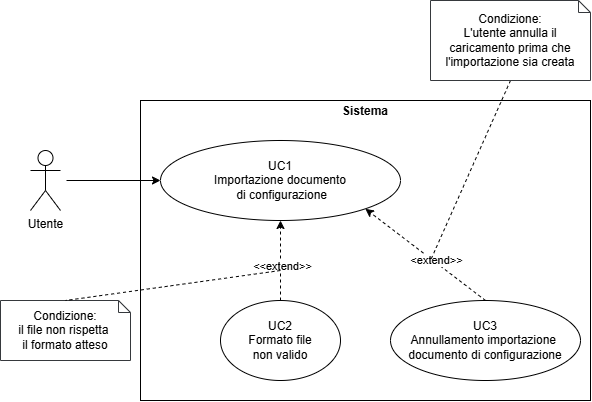

The diagram above was exported from draw.io. Its source (the exported page's mxGraphModel, read from the mxfile embedded in the PNG):
<mxGraphModel dx="975" dy="518" grid="1" gridSize="10" guides="1" tooltips="1" connect="1" arrows="1" fold="1" page="1" pageScale="1" pageWidth="850" pageHeight="1100" background="none" math="0" shadow="0">
  <root>
    <mxCell id="0" />
    <mxCell id="1" parent="0" />
    <mxCell id="loPUHZYZv-dUfN2Y9B7a-2" parent="1" style="verticalAlign=top;align=left;overflow=fill;html=1;whiteSpace=wrap;fontColor=#000000;" value="&lt;p style=&quot;margin:0px;margin-top:4px;text-align:center;&quot;&gt;&lt;b&gt;Sistema&lt;/b&gt;&lt;/p&gt;" vertex="1">
      <mxGeometry height="300" width="450" x="260" y="220" as="geometry" />
    </mxCell>
    <mxCell id="loPUHZYZv-dUfN2Y9B7a-7" edge="1" parent="1" style="edgeStyle=orthogonalEdgeStyle;rounded=0;orthogonalLoop=1;jettySize=auto;html=1;exitX=1;exitY=0.5;exitDx=0;exitDy=0;entryX=0;entryY=0.5;entryDx=0;entryDy=0;" target="loPUHZYZv-dUfN2Y9B7a-6">
      <mxGeometry relative="1" as="geometry">
        <mxPoint x="186" y="300" as="sourcePoint" />
      </mxGeometry>
    </mxCell>
    <mxCell id="loPUHZYZv-dUfN2Y9B7a-6" parent="1" style="ellipse;whiteSpace=wrap;html=1;" value="UC1&lt;div&gt;Importazione documento&lt;/div&gt;&lt;div&gt;&amp;nbsp;di configurazione&lt;/div&gt;" vertex="1">
      <mxGeometry height="80" width="240" x="280" y="260" as="geometry" />
    </mxCell>
    <mxCell id="4LChUjpargjv7fp5Q8kW-7" edge="1" parent="1" source="4LChUjpargjv7fp5Q8kW-6" style="edgeStyle=orthogonalEdgeStyle;rounded=0;orthogonalLoop=1;jettySize=auto;html=1;exitX=0.5;exitY=0;exitDx=0;exitDy=0;entryX=0.5;entryY=1;entryDx=0;entryDy=0;dashed=1;" target="loPUHZYZv-dUfN2Y9B7a-6">
      <mxGeometry relative="1" as="geometry" />
    </mxCell>
    <mxCell id="4LChUjpargjv7fp5Q8kW-8" connectable="0" parent="4LChUjpargjv7fp5Q8kW-7" style="edgeLabel;html=1;align=center;verticalAlign=middle;resizable=0;points=[];" value="&amp;lt;&amp;lt;extend&amp;gt;&amp;gt;" vertex="1">
      <mxGeometry relative="1" x="-0.1321" y="-2" as="geometry">
        <mxPoint as="offset" />
      </mxGeometry>
    </mxCell>
    <mxCell id="4LChUjpargjv7fp5Q8kW-6" parent="1" style="ellipse;whiteSpace=wrap;html=1;" value="UC2&lt;div&gt;Formato file&lt;/div&gt;&lt;div&gt;non valido&lt;/div&gt;" vertex="1">
      <mxGeometry height="80" width="120" x="340" y="420" as="geometry" />
    </mxCell>
    <mxCell id="4LChUjpargjv7fp5Q8kW-10" parent="1" style="shape=note;size=12;whiteSpace=wrap;html=1;fillColor=light-dark(#FFFFFF,#FEFFDD);strokeColor=#36393d;gradientColor=none;fillStyle=solid;" value="&lt;font style=&quot;color: light-dark(rgb(0, 0, 0), rgb(0, 0, 0));&quot;&gt;Condizione:&lt;/font&gt;&lt;div&gt;&lt;font style=&quot;color: light-dark(rgb(0, 0, 0), rgb(0, 0, 0));&quot;&gt;il file non rispetta&amp;nbsp;&lt;/font&gt;&lt;/div&gt;&lt;div&gt;&lt;font style=&quot;color: light-dark(rgb(0, 0, 0), rgb(0, 0, 0));&quot;&gt;il formato atteso&lt;/font&gt;&lt;/div&gt;" vertex="1">
      <mxGeometry height="60" width="130" x="120" y="420" as="geometry" />
    </mxCell>
    <mxCell id="4LChUjpargjv7fp5Q8kW-11" edge="1" parent="1" style="rounded=0;orthogonalLoop=1;jettySize=auto;html=1;entryX=0.5;entryY=0;entryDx=0;entryDy=0;entryPerimeter=0;shape=filledEdge;dashed=1;endArrow=none;endFill=0;" target="4LChUjpargjv7fp5Q8kW-10">
      <mxGeometry relative="1" as="geometry">
        <mxPoint x="400" y="390" as="sourcePoint" />
        <mxPoint x="270" y="120" as="targetPoint" />
      </mxGeometry>
    </mxCell>
    <mxCell id="4LChUjpargjv7fp5Q8kW-15" parent="1" style="shape=umlActor;verticalLabelPosition=bottom;verticalAlign=top;html=1;outlineConnect=0;" value="Utente" vertex="1">
      <mxGeometry height="60" width="30" x="150" y="270" as="geometry" />
    </mxCell>
    <mxCell id="4LChUjpargjv7fp5Q8kW-17" edge="1" parent="1" source="4LChUjpargjv7fp5Q8kW-16" style="rounded=0;orthogonalLoop=1;jettySize=auto;html=1;exitX=0.5;exitY=0;exitDx=0;exitDy=0;entryX=1;entryY=1;entryDx=0;entryDy=0;dashed=1;endArrow=classic;endFill=1;" target="loPUHZYZv-dUfN2Y9B7a-6">
      <mxGeometry relative="1" as="geometry" />
    </mxCell>
    <mxCell id="4LChUjpargjv7fp5Q8kW-18" connectable="0" parent="4LChUjpargjv7fp5Q8kW-17" style="edgeLabel;html=1;align=center;verticalAlign=middle;resizable=0;points=[];" value="&amp;lt;extend&amp;gt;&amp;gt;" vertex="1">
      <mxGeometry relative="1" x="-0.1646" y="-2" as="geometry">
        <mxPoint as="offset" />
      </mxGeometry>
    </mxCell>
    <mxCell id="4LChUjpargjv7fp5Q8kW-16" parent="1" style="ellipse;whiteSpace=wrap;html=1;" value="UC3&lt;div&gt;Annullamento importazione&amp;nbsp;&lt;/div&gt;&lt;div&gt;documento&amp;nbsp;&lt;span style=&quot;background-color: transparent; color: light-dark(rgb(0, 0, 0), rgb(255, 255, 255));&quot;&gt;di configurazione&lt;/span&gt;&lt;/div&gt;" vertex="1">
      <mxGeometry height="80" width="190" x="510" y="420" as="geometry" />
    </mxCell>
    <mxCell id="4LChUjpargjv7fp5Q8kW-20" edge="1" parent="1" source="4LChUjpargjv7fp5Q8kW-19" style="rounded=0;orthogonalLoop=1;jettySize=auto;html=1;exitX=0.5;exitY=1;exitDx=0;exitDy=0;exitPerimeter=0;dashed=1;endArrow=none;endFill=0;">
      <mxGeometry relative="1" as="geometry">
        <mxPoint x="550" y="380" as="targetPoint" />
      </mxGeometry>
    </mxCell>
    <mxCell id="4LChUjpargjv7fp5Q8kW-19" parent="1" style="shape=note;size=12;whiteSpace=wrap;html=1;fillColor=light-dark(#FFFFFF,#FEFFDD);strokeColor=#36393d;gradientColor=none;fillStyle=solid;fontColor=light-dark(#000000,#000000);labelBackgroundColor=none;" value="&lt;font style=&quot;color: light-dark(rgb(0, 0, 0), rgb(0, 0, 0));&quot;&gt;Condizione:&lt;/font&gt;&lt;div&gt;&lt;font style=&quot;&quot;&gt;L'utente annulla il caricamento prima che l'importazione sia creata&lt;/font&gt;&lt;/div&gt;" vertex="1">
      <mxGeometry height="80" width="160" x="550" y="120" as="geometry" />
    </mxCell>
  </root>
</mxGraphModel>